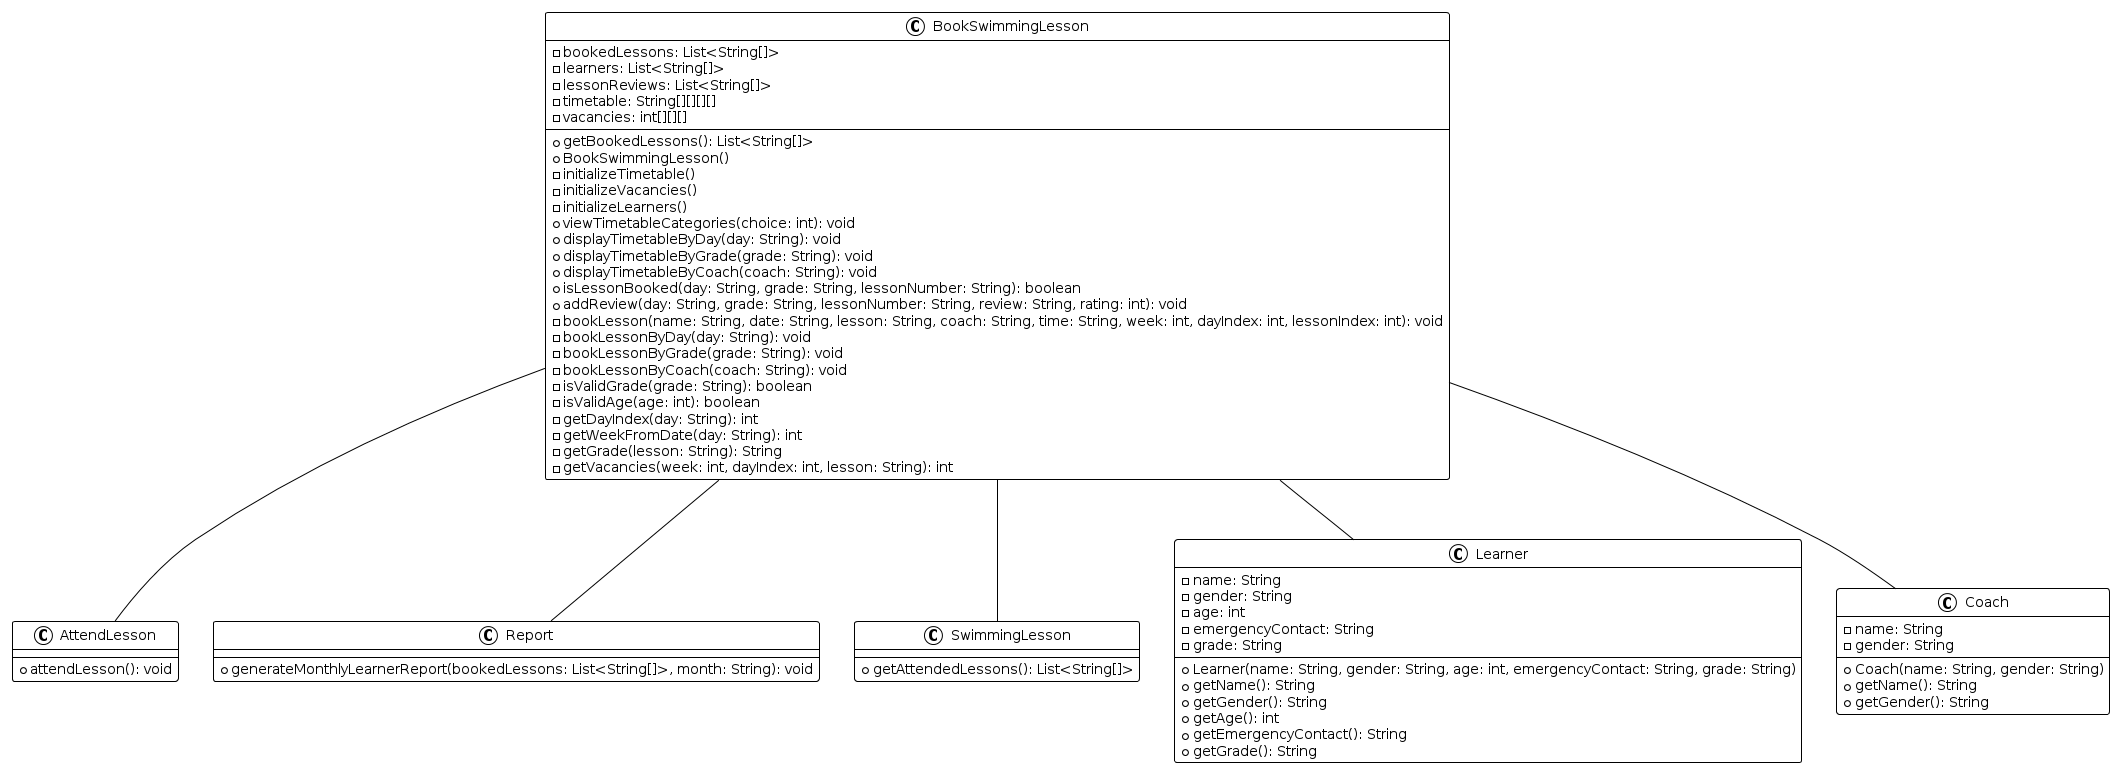

The diagram above was rendered by PlantUML. Its source (embedded in the PNG):
@startuml
!theme plain
class BookSwimmingLesson {
    - bookedLessons: List<String[]>
    - learners: List<String[]>
    - lessonReviews: List<String[]>
    - timetable: String[][][][]
    - vacancies: int[][][]
    + getBookedLessons(): List<String[]>
    + BookSwimmingLesson()
    - initializeTimetable()
    - initializeVacancies()
    - initializeLearners()
    + viewTimetableCategories(choice: int): void
    + displayTimetableByDay(day: String): void
    + displayTimetableByGrade(grade: String): void
    + displayTimetableByCoach(coach: String): void
    + isLessonBooked(day: String, grade: String, lessonNumber: String): boolean
    + addReview(day: String, grade: String, lessonNumber: String, review: String, rating: int): void
    - bookLesson(name: String, date: String, lesson: String, coach: String, time: String, week: int, dayIndex: int, lessonIndex: int): void
    - bookLessonByDay(day: String): void
    - bookLessonByGrade(grade: String): void
    - bookLessonByCoach(coach: String): void
    - isValidGrade(grade: String): boolean
    - isValidAge(age: int): boolean
    - getDayIndex(day: String): int
    - getWeekFromDate(day: String): int
    - getGrade(lesson: String): String
    - getVacancies(week: int, dayIndex: int, lesson: String): int
}

class AttendLesson {
    + attendLesson(): void
}

class Report {
    + generateMonthlyLearnerReport(bookedLessons: List<String[]>, month: String): void
}

class SwimmingLesson {
    + getAttendedLessons(): List<String[]>
}

class Learner {
    - name: String
    - gender: String
    - age: int
    - emergencyContact: String
    - grade: String
    + Learner(name: String, gender: String, age: int, emergencyContact: String, grade: String)
    + getName(): String
    + getGender(): String
    + getAge(): int
    + getEmergencyContact(): String
    + getGrade(): String
}

class Coach {
    - name: String
    - gender: String
    + Coach(name: String, gender: String)
    + getName(): String
    + getGender(): String
}

BookSwimmingLesson -- Report
BookSwimmingLesson -- AttendLesson
BookSwimmingLesson -- SwimmingLesson
BookSwimmingLesson -- Learner
BookSwimmingLesson -- Coach
@enduml